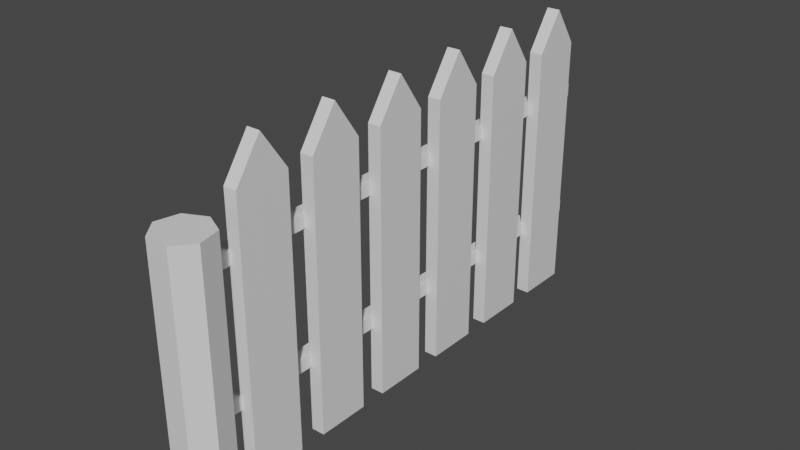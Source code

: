 # Source: p_ot_1.blend  (saved by Blender 2.83.19; exported with 4.5.12 LTS)
import bpy
from mathutils import Matrix  # noqa: F401  (used for matrix-valued properties, if any)

bpy.ops.wm.read_factory_settings(use_empty=True)
scene = bpy.context.scene
scene.name = 'Scene'

# ---- collections
col_collection = bpy.data.collections.new('Collection'); scene.collection.children.link(col_collection)

# ---- materials (node trees are filled in below, after node groups)
mat_material = bpy.data.materials.new('Material')
mat_material.alpha_threshold = 0.0
mat_material.use_transparent_shadow = False
mat_material.line_color = (0.0, 0.0, 0.0, 1.0)

# ---- material node trees
mat_material.use_nodes = True; mat_material.node_tree.nodes.clear()
_N = mat_material.node_tree.nodes; _L = mat_material.node_tree.links
n0 = _N.new('ShaderNodeOutputMaterial'); n0.name = 'Material Output'; n0.location = (300, 300)
n1 = _N.new('ShaderNodeBsdfPrincipled'); n1.name = 'Principled BSDF'; n1.location = (10, 300)
n1.distribution = 'GGX'
n1.subsurface_method = 'BURLEY'
n1.inputs[2].default_value = 0.4
n1.inputs[3].default_value = 1.45
n1.inputs[27].default_value = (0.0, 0.0, 0.0, 1.0)
n1.inputs[28].default_value = 1.0
_L.new(n1.outputs[0], n0.inputs[0])
n0.is_active_output = True

# ---- world
world_world = bpy.data.worlds.new('World'); scene.world = world_world
world_world.use_nodes = True; world_world.node_tree.nodes.clear()
_N = world_world.node_tree.nodes; _L = world_world.node_tree.links
n0 = _N.new('ShaderNodeOutputWorld'); n0.name = 'World Output'; n0.location = (300, 300)
n1 = _N.new('ShaderNodeBackground'); n1.name = 'Background'; n1.location = (10, 300)
n1.inputs[0].default_value = (0.05088, 0.05088, 0.05088, 1.0)
_L.new(n1.outputs[0], n0.inputs[0])
n0.is_active_output = True
world_world.color = (0.05088, 0.05088, 0.05088)
world_world.use_sun_shadow = False
world_world.sun_shadow_jitter_overblur = 0.0

# ---- meshes
me_cube = bpy.data.meshes.new('Cube')
me_cube.from_pydata([(0.05, 0.2, 1.0), (0.05, 0.2, -1.0), (0.05, -0.2, 1.0), (0.05, -0.2, -1.0), (-0.05, 0.2, 1.0), (-0.05, 0.2, -1.0), (-0.05, -0.2, 1.0), (-0.05, -0.2, -1.0), (0.05, 0.0, 1.291), (-0.05, 0.0, 1.291), (0.05, 0.8, 1.0), (0.05, 0.8, -1.0), (0.05, 0.4, 1.0), (0.05, 0.4, -1.0), (-0.05, 0.8, 1.0), (-0.05, 0.8, -1.0), (-0.05, 0.4, 1.0), (-0.05, 0.4, -1.0), (0.05, 0.6, 1.291), (-0.05, 0.6, 1.291), (0.05, 1.4, 1.0), (0.05, 1.4, -1.0), (0.05, 1.0, 1.0), (0.05, 1.0, -1.0), (-0.05, 1.4, 1.0), (-0.05, 1.4, -1.0), (-0.05, 1.0, 1.0), (-0.05, 1.0, -1.0), (0.05, 1.2, 1.291), (-0.05, 1.2, 1.291), (0.05, 2.0, 1.0), (0.05, 2.0, -1.0), (0.05, 1.6, 1.0), (0.05, 1.6, -1.0), (-0.05, 2.0, 1.0), (-0.05, 2.0, -1.0), (-0.05, 1.6, 1.0), (-0.05, 1.6, -1.0), (0.05, 1.8, 1.291), (-0.05, 1.8, 1.291), (0.05, 2.6, 1.0), (0.05, 2.6, -1.0), (0.05, 2.2, 1.0), (0.05, 2.2, -1.0), (-0.05, 2.6, 1.0), (-0.05, 2.6, -1.0), (-0.05, 2.2, 1.0), (-0.05, 2.2, -1.0), (0.05, 2.4, 1.291), (-0.05, 2.4, 1.291), (0.05, 3.2, 1.0), (0.05, 3.2, -1.0), (0.05, 2.8, 1.0), (0.05, 2.8, -1.0), (-0.05, 3.2, 1.0), (-0.05, 3.2, -1.0), (-0.05, 2.8, 1.0), (-0.05, 2.8, -1.0), (0.05, 3.0, 1.291), (-0.05, 3.0, 1.291), (-0.1349, -0.3304, 0.5076), (-0.1349, -0.3304, 0.6076), (-0.1349, 3.349, 0.5076), (-0.1349, 3.349, 0.6076), (-0.03485, -0.3304, 0.5076), (-0.03485, -0.3304, 0.6076), (-0.03485, 3.349, 0.5076), (-0.03485, 3.349, 0.6076), (-0.1349, -0.3304, -0.4984), (-0.1349, -0.3304, -0.3984), (-0.1349, 3.349, -0.4984), (-0.1349, 3.349, -0.3984), (-0.03485, -0.3304, -0.4984), (-0.03485, -0.3304, -0.3984), (-0.03485, 3.349, -0.4984), (-0.03485, 3.349, -0.3984), (-0.07502, -0.2898, -1.0), (-0.07502, -0.2898, 0.8384), (0.08135, -0.3651, -1.0), (0.08135, -0.3651, 0.8384), (0.12, -0.5343, -1.0), (0.12, -0.5343, 0.8384), (0.01176, -0.67, -1.0), (0.01176, -0.67, 0.8384), (-0.1618, -0.67, -1.0), (-0.1618, -0.67, 0.8384), (-0.27, -0.5343, -1.0), (-0.27, -0.5343, 0.8384), (-0.2314, -0.3651, -1.0), (-0.2314, -0.3651, 0.8384)], [], [(0, 4, 9, 8), (3, 2, 6, 7), (7, 6, 4, 5), (5, 1, 3, 7), (1, 0, 2, 3), (5, 4, 0, 1), (6, 2, 8, 9), (4, 6, 9), (2, 0, 8), (10, 14, 19, 18), (13, 12, 16, 17), (17, 16, 14, 15), (15, 11, 13, 17), (11, 10, 12, 13), (15, 14, 10, 11), (16, 12, 18, 19), (14, 16, 19), (12, 10, 18), (20, 24, 29, 28), (23, 22, 26, 27), (27, 26, 24, 25), (25, 21, 23, 27), (21, 20, 22, 23), (25, 24, 20, 21), (26, 22, 28, 29), (24, 26, 29), (22, 20, 28), (30, 34, 39, 38), (33, 32, 36, 37), (37, 36, 34, 35), (35, 31, 33, 37), (31, 30, 32, 33), (35, 34, 30, 31), (36, 32, 38, 39), (34, 36, 39), (32, 30, 38), (40, 44, 49, 48), (43, 42, 46, 47), (47, 46, 44, 45), (45, 41, 43, 47), (41, 40, 42, 43), (45, 44, 40, 41), (46, 42, 48, 49), (44, 46, 49), (42, 40, 48), (50, 54, 59, 58), (53, 52, 56, 57), (57, 56, 54, 55), (55, 51, 53, 57), (51, 50, 52, 53), (55, 54, 50, 51), (56, 52, 58, 59), (54, 56, 59), (52, 50, 58), (60, 61, 63, 62), (62, 63, 67, 66), (66, 67, 65, 64), (64, 65, 61, 60), (62, 66, 64, 60), (67, 63, 61, 65), (68, 69, 71, 70), (70, 71, 75, 74), (74, 75, 73, 72), (72, 73, 69, 68), (70, 74, 72, 68), (75, 71, 69, 73), (76, 77, 79, 78), (78, 79, 81, 80), (80, 81, 83, 82), (82, 83, 85, 84), (84, 85, 87, 86), (79, 77, 89, 87, 85, 83, 81), (86, 87, 89, 88), (88, 89, 77, 76), (76, 78, 80, 82, 84, 86, 88)])
_uv = me_cube.uv_layers.new(name='UVMap')
_uv.uv.foreach_set('vector', [0.625, 0.5, 0.625, 0.25, 0.625, 0.25, 0.625, 0.5, 0.375, 0.75, 0.625, 0.75, 0.625, 1.0, 0.375, 1.0, 0.375, 0.0, 0.625, 0.0, 0.625, 0.25, 0.375, 0.25, 0.125, 0.5, 0.375, 0.5, 0.375, 0.75, 0.125, 0.75, 0.375, 0.5, 0.625, 0.5, 0.625, 0.75, 0.375, 0.75, 0.375, 0.25, 0.625, 0.25, 0.625, 0.5, 0.375, 0.5, 0.625, 1.0, 0.625, 0.75, 0.625, 0.75, 0.625, 1.0, 0.625, 0.25, 0.625, 0.0, 0.625, 0.25, 0.625, 0.75, 0.625, 0.5, 0.625, 0.75, 0.625, 0.5, 0.625, 0.25, 0.625, 0.25, 0.625, 0.5, 0.375, 0.75, 0.625, 0.75, 0.625, 1.0, 0.375, 1.0, 0.375, 0.0, 0.625, 0.0, 0.625, 0.25, 0.375, 0.25, 0.125, 0.5, 0.375, 0.5, 0.375, 0.75, 0.125, 0.75, 0.375, 0.5, 0.625, 0.5, 0.625, 0.75, 0.375, 0.75, 0.375, 0.25, 0.625, 0.25, 0.625, 0.5, 0.375, 0.5, 0.625, 1.0, 0.625, 0.75, 0.625, 0.75, 0.625, 1.0, 0.625, 0.25, 0.625, 0.0, 0.625, 0.25, 0.625, 0.75, 0.625, 0.5, 0.625, 0.75, 0.625, 0.5, 0.625, 0.25, 0.625, 0.25, 0.625, 0.5, 0.375, 0.75, 0.625, 0.75, 0.625, 1.0, 0.375, 1.0, 0.375, 0.0, 0.625, 0.0, 0.625, 0.25, 0.375, 0.25, 0.125, 0.5, 0.375, 0.5, 0.375, 0.75, 0.125, 0.75, 0.375, 0.5, 0.625, 0.5, 0.625, 0.75, 0.375, 0.75, 0.375, 0.25, 0.625, 0.25, 0.625, 0.5, 0.375, 0.5, 0.625, 1.0, 0.625, 0.75, 0.625, 0.75, 0.625, 1.0, 0.625, 0.25, 0.625, 0.0, 0.625, 0.25, 0.625, 0.75, 0.625, 0.5, 0.625, 0.75, 0.625, 0.5, 0.625, 0.25, 0.625, 0.25, 0.625, 0.5, 0.375, 0.75, 0.625, 0.75, 0.625, 1.0, 0.375, 1.0, 0.375, 0.0, 0.625, 0.0, 0.625, 0.25, 0.375, 0.25, 0.125, 0.5, 0.375, 0.5, 0.375, 0.75, 0.125, 0.75, 0.375, 0.5, 0.625, 0.5, 0.625, 0.75, 0.375, 0.75, 0.375, 0.25, 0.625, 0.25, 0.625, 0.5, 0.375, 0.5, 0.625, 1.0, 0.625, 0.75, 0.625, 0.75, 0.625, 1.0, 0.625, 0.25, 0.625, 0.0, 0.625, 0.25, 0.625, 0.75, 0.625, 0.5, 0.625, 0.75, 0.625, 0.5, 0.625, 0.25, 0.625, 0.25, 0.625, 0.5, 0.375, 0.75, 0.625, 0.75, 0.625, 1.0, 0.375, 1.0, 0.375, 0.0, 0.625, 0.0, 0.625, 0.25, 0.375, 0.25, 0.125, 0.5, 0.375, 0.5, 0.375, 0.75, 0.125, 0.75, 0.375, 0.5, 0.625, 0.5, 0.625, 0.75, 0.375, 0.75, 0.375, 0.25, 0.625, 0.25, 0.625, 0.5, 0.375, 0.5, 0.625, 1.0, 0.625, 0.75, 0.625, 0.75, 0.625, 1.0, 0.625, 0.25, 0.625, 0.0, 0.625, 0.25, 0.625, 0.75, 0.625, 0.5, 0.625, 0.75, 0.625, 0.5, 0.625, 0.25, 0.625, 0.25, 0.625, 0.5, 0.375, 0.75, 0.625, 0.75, 0.625, 1.0, 0.375, 1.0, 0.375, 0.0, 0.625, 0.0, 0.625, 0.25, 0.375, 0.25, 0.125, 0.5, 0.375, 0.5, 0.375, 0.75, 0.125, 0.75, 0.375, 0.5, 0.625, 0.5, 0.625, 0.75, 0.375, 0.75, 0.375, 0.25, 0.625, 0.25, 0.625, 0.5, 0.375, 0.5, 0.625, 1.0, 0.625, 0.75, 0.625, 0.75, 0.625, 1.0, 0.625, 0.25, 0.625, 0.0, 0.625, 0.25, 0.625, 0.75, 0.625, 0.5, 0.625, 0.75, 0.375, 0.0, 0.625, 0.0, 0.625, 0.25, 0.375, 0.25, 0.375, 0.25, 0.625, 0.25, 0.625, 0.5, 0.375, 0.5, 0.375, 0.5, 0.625, 0.5, 0.625, 0.75, 0.375, 0.75, 0.375, 0.75, 0.625, 0.75, 0.625, 1.0, 0.375, 1.0, 0.125, 0.5, 0.375, 0.5, 0.375, 0.75, 0.125, 0.75, 0.625, 0.5, 0.875, 0.5, 0.875, 0.75, 0.625, 0.75, 0.375, 0.0, 0.625, 0.0, 0.625, 0.25, 0.375, 0.25, 0.375, 0.25, 0.625, 0.25, 0.625, 0.5, 0.375, 0.5, 0.375, 0.5, 0.625, 0.5, 0.625, 0.75, 0.375, 0.75, 0.375, 0.75, 0.625, 0.75, 0.625, 1.0, 0.375, 1.0, 0.125, 0.5, 0.375, 0.5, 0.375, 0.75, 0.125, 0.75, 0.625, 0.5, 0.875, 0.5, 0.875, 0.75, 0.625, 0.75, 1.0, 0.5, 1.0, 1.0, 0.8571, 1.0, 0.8571, 0.5, 0.8571, 0.5, 0.8571, 1.0, 0.7143, 1.0, 0.7143, 0.5, 0.7143, 0.5, 0.7143, 1.0, 0.5714, 1.0, 0.5714, 0.5, 0.5714, 0.5, 0.5714, 1.0, 0.4286, 1.0, 0.4286, 0.5, 0.4286, 0.5, 0.4286, 1.0, 0.2857, 1.0, 0.2857, 0.5, 0.4376, 0.3996, 0.25, 0.49, 0.06236, 0.3996, 0.01602, 0.1966, 0.1459, 0.03377, 0.3541, 0.03377, 0.484, 0.1966, 0.2857, 0.5, 0.2857, 1.0, 0.1429, 1.0, 0.1429, 0.5, 0.1429, 0.5, 0.1429, 1.0, 2.98e-08, 1.0, 2.98e-08, 0.5, 0.75, 0.49, 0.9376, 0.3996, 0.984, 0.1966, 0.8541, 0.03377, 0.6459, 0.03377, 0.516, 0.1966, 0.5624, 0.3996])
me_cube.materials.append(mat_material)
me_cube.use_remesh_preserve_volume = False
me_cube.use_remesh_preserve_attributes = False
me_cube.use_mirror_vertex_groups = False
me_cube.update()

# ---- objects
ob_cube = bpy.data.objects.new('Cube', me_cube)

# ---- transforms, parenting, visibility, modifiers, constraints
ob_cube.location = (0.0, 0.0, 0.0)
ob_cube.lock_rotations_4d = False
ob_cube.empty_display_type = 'ARROWS'
ob_cube.lineart.crease_threshold = 0.0

# ---- collection membership
col_collection.objects.link(ob_cube)

# ---- scene / render settings (as saved in the file)
scene.frame_start = 1; scene.frame_end = 250; scene.frame_set(1)
scene.render.engine = 'BLENDER_EEVEE_NEXT'
scene.cycles.use_denoising = False
scene.cycles.samples = 128
scene.cycles.sampling_pattern = 'TABULATED_SOBOL'
scene.cycles.use_adaptive_sampling = False
scene.cycles.use_light_tree = False
scene.view_settings.view_transform = 'Filmic'
bpy.context.view_layer.update()

# ---- added for rendering (the .blend has no active camera and no usable light): camera, sun
cam_auto = bpy.data.cameras.new('AutoCamera')
cam_auto.lens = 50.0
cam_auto.sensor_width = 36.0
cam_auto.clip_end = 1000.0
ob_auto_camera = bpy.data.objects.new('AutoCamera', cam_auto)
scene.collection.objects.link(ob_auto_camera)
ob_auto_camera.location = (4.22074, -3.81524, 3.58217)
ob_auto_camera.rotation_euler = (1.09748, -7.21219e-08, 0.694738)
scene.camera = ob_auto_camera
light_auto_sun = bpy.data.lights.new('AutoSun', 'SUN')
light_auto_sun.energy = 3.0
light_auto_sun.angle = 0.0523599
ob_auto_sun = bpy.data.objects.new('AutoSun', light_auto_sun)
scene.collection.objects.link(ob_auto_sun)
ob_auto_sun.rotation_euler = (0.872665, 0.174533, 0.523599)
bpy.context.view_layer.update()

